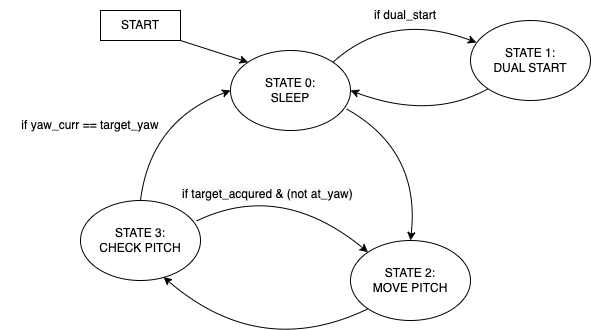

The diagram above was exported from draw.io. Its source (the exported page's mxGraphModel, read from the mxfile embedded in the PNG):
<mxGraphModel dx="819" dy="708" grid="1" gridSize="10" guides="1" tooltips="1" connect="1" arrows="1" fold="1" page="1" pageScale="1" pageWidth="850" pageHeight="1100" math="0" shadow="0">
  <root>
    <mxCell id="0" />
    <mxCell id="1" parent="0" />
    <mxCell id="GdhgverTSNLLqU0QH0C--1" value="START" style="rounded=0;whiteSpace=wrap;html=1;" vertex="1" parent="1">
      <mxGeometry x="210" y="260" width="80" height="30" as="geometry" />
    </mxCell>
    <mxCell id="GdhgverTSNLLqU0QH0C--2" value="STATE 0:&lt;br&gt;SLEEP" style="ellipse;whiteSpace=wrap;html=1;" vertex="1" parent="1">
      <mxGeometry x="340" y="300" width="120" height="80" as="geometry" />
    </mxCell>
    <mxCell id="GdhgverTSNLLqU0QH0C--3" value="STATE 3:&lt;br&gt;CHECK PITCH" style="ellipse;whiteSpace=wrap;html=1;" vertex="1" parent="1">
      <mxGeometry x="190" y="450" width="120" height="80" as="geometry" />
    </mxCell>
    <mxCell id="GdhgverTSNLLqU0QH0C--4" value="STATE 2:&lt;br&gt;MOVE PITCH" style="ellipse;whiteSpace=wrap;html=1;" vertex="1" parent="1">
      <mxGeometry x="460" y="490" width="120" height="80" as="geometry" />
    </mxCell>
    <mxCell id="GdhgverTSNLLqU0QH0C--5" value="" style="endArrow=classic;html=1;entryX=0.5;entryY=0;entryDx=0;entryDy=0;exitX=0.967;exitY=0.731;exitDx=0;exitDy=0;curved=1;exitPerimeter=0;" edge="1" parent="1" source="GdhgverTSNLLqU0QH0C--2" target="GdhgverTSNLLqU0QH0C--4">
      <mxGeometry width="50" height="50" relative="1" as="geometry">
        <mxPoint x="400" y="420" as="sourcePoint" />
        <mxPoint x="450" y="370" as="targetPoint" />
        <Array as="points">
          <mxPoint x="530" y="400" />
        </Array>
      </mxGeometry>
    </mxCell>
    <mxCell id="GdhgverTSNLLqU0QH0C--6" value="" style="endArrow=classic;html=1;entryX=0;entryY=0.5;entryDx=0;entryDy=0;exitX=0.5;exitY=0;exitDx=0;exitDy=0;curved=1;" edge="1" parent="1" source="GdhgverTSNLLqU0QH0C--3" target="GdhgverTSNLLqU0QH0C--2">
      <mxGeometry width="50" height="50" relative="1" as="geometry">
        <mxPoint x="270" y="340" as="sourcePoint" />
        <mxPoint x="348" y="482" as="targetPoint" />
        <Array as="points">
          <mxPoint x="260" y="370" />
        </Array>
      </mxGeometry>
    </mxCell>
    <mxCell id="GdhgverTSNLLqU0QH0C--7" value="" style="endArrow=classic;html=1;exitX=0;exitY=1;exitDx=0;exitDy=0;curved=1;entryX=0.692;entryY=0.956;entryDx=0;entryDy=0;entryPerimeter=0;" edge="1" parent="1" source="GdhgverTSNLLqU0QH0C--4" target="GdhgverTSNLLqU0QH0C--3">
      <mxGeometry width="50" height="50" relative="1" as="geometry">
        <mxPoint x="340" y="530" as="sourcePoint" />
        <mxPoint x="280" y="580" as="targetPoint" />
        <Array as="points">
          <mxPoint x="370" y="610" />
        </Array>
      </mxGeometry>
    </mxCell>
    <mxCell id="GdhgverTSNLLqU0QH0C--8" value="" style="endArrow=classic;html=1;entryX=0;entryY=0;entryDx=0;entryDy=0;curved=1;exitX=0.967;exitY=0.256;exitDx=0;exitDy=0;exitPerimeter=0;" edge="1" parent="1" source="GdhgverTSNLLqU0QH0C--3" target="GdhgverTSNLLqU0QH0C--4">
      <mxGeometry width="50" height="50" relative="1" as="geometry">
        <mxPoint x="280" y="430" as="sourcePoint" />
        <mxPoint x="425" y="550" as="targetPoint" />
        <Array as="points">
          <mxPoint x="390" y="430" />
        </Array>
      </mxGeometry>
    </mxCell>
    <mxCell id="GdhgverTSNLLqU0QH0C--9" value="" style="endArrow=classic;html=1;rounded=0;exitX=1;exitY=1;exitDx=0;exitDy=0;entryX=0;entryY=0;entryDx=0;entryDy=0;" edge="1" parent="1" source="GdhgverTSNLLqU0QH0C--1" target="GdhgverTSNLLqU0QH0C--2">
      <mxGeometry width="50" height="50" relative="1" as="geometry">
        <mxPoint x="400" y="420" as="sourcePoint" />
        <mxPoint x="450" y="370" as="targetPoint" />
      </mxGeometry>
    </mxCell>
    <mxCell id="GdhgverTSNLLqU0QH0C--19" value="" style="endArrow=classic;html=1;curved=1;entryX=1;entryY=0.5;entryDx=0;entryDy=0;exitX=0;exitY=1;exitDx=0;exitDy=0;" edge="1" parent="1" source="GdhgverTSNLLqU0QH0C--21" target="GdhgverTSNLLqU0QH0C--2">
      <mxGeometry width="50" height="50" relative="1" as="geometry">
        <mxPoint x="580" y="310" as="sourcePoint" />
        <mxPoint x="470" y="286" as="targetPoint" />
        <Array as="points">
          <mxPoint x="540" y="370" />
        </Array>
      </mxGeometry>
    </mxCell>
    <mxCell id="GdhgverTSNLLqU0QH0C--20" value="" style="endArrow=classic;html=1;curved=1;exitX=1;exitY=0;exitDx=0;exitDy=0;entryX=0.05;entryY=0.275;entryDx=0;entryDy=0;entryPerimeter=0;" edge="1" parent="1" source="GdhgverTSNLLqU0QH0C--2" target="GdhgverTSNLLqU0QH0C--21">
      <mxGeometry width="50" height="50" relative="1" as="geometry">
        <mxPoint x="503" y="230" as="sourcePoint" />
        <mxPoint x="570" y="260" as="targetPoint" />
        <Array as="points">
          <mxPoint x="500" y="260" />
        </Array>
      </mxGeometry>
    </mxCell>
    <mxCell id="GdhgverTSNLLqU0QH0C--21" value="STATE 1:&lt;br&gt;DUAL START" style="ellipse;whiteSpace=wrap;html=1;" vertex="1" parent="1">
      <mxGeometry x="580" y="270" width="120" height="80" as="geometry" />
    </mxCell>
    <mxCell id="GdhgverTSNLLqU0QH0C--22" value="&lt;span style=&quot;color: rgb(0, 0, 0); font-family: Helvetica; font-size: 12px; font-style: normal; font-variant-ligatures: normal; font-variant-caps: normal; font-weight: 400; letter-spacing: normal; orphans: 2; text-align: center; text-indent: 0px; text-transform: none; widows: 2; word-spacing: 0px; -webkit-text-stroke-width: 0px; background-color: rgb(251, 251, 251); text-decoration-thickness: initial; text-decoration-style: initial; text-decoration-color: initial; float: none; display: inline !important;&quot;&gt;if target_acqured &amp;amp; (not at_yaw)&lt;/span&gt;" style="text;whiteSpace=wrap;html=1;" vertex="1" parent="1">
      <mxGeometry x="290" y="430" width="200" height="40" as="geometry" />
    </mxCell>
    <mxCell id="GdhgverTSNLLqU0QH0C--24" value="if dual_start" style="text;html=1;strokeColor=none;fillColor=none;align=center;verticalAlign=middle;whiteSpace=wrap;rounded=0;" vertex="1" parent="1">
      <mxGeometry x="460" y="250" width="110" height="30" as="geometry" />
    </mxCell>
    <mxCell id="GdhgverTSNLLqU0QH0C--25" value="if yaw_curr == target_yaw" style="text;html=1;strokeColor=none;fillColor=none;align=center;verticalAlign=middle;whiteSpace=wrap;rounded=0;" vertex="1" parent="1">
      <mxGeometry x="110" y="360" width="180" height="30" as="geometry" />
    </mxCell>
  </root>
</mxGraphModel>